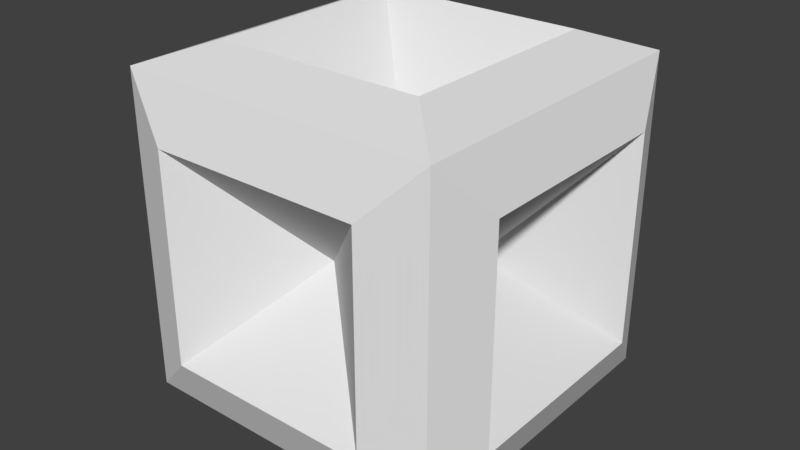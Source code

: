 # Source: WallYoutube.blend  (saved by Blender 2.78.0; exported with 4.5.12 LTS)
import bpy
from mathutils import Matrix  # noqa: F401  (used for matrix-valued properties, if any)

bpy.ops.wm.read_factory_settings(use_empty=True)
scene = bpy.context.scene
scene.name = 'Scene'

# ---- collections
col_collection_1 = bpy.data.collections.new('Collection 1'); scene.collection.children.link(col_collection_1)

# ---- materials (node trees are filled in below, after node groups)
mat_material = bpy.data.materials.new('Material')
mat_material.alpha_threshold = 0.0
mat_material.use_transparent_shadow = False
mat_material.roughness = 0.5
mat_material.line_color = (0.0, 0.0, 0.0, 1.0)

# ---- material node trees

# ---- world
world_world = bpy.data.worlds.new('World'); scene.world = world_world
world_world.color = (0.05088, 0.05088, 0.05088)
world_world.use_sun_shadow = False
world_world.sun_shadow_jitter_overblur = 0.0
world_world.cycles.sampling_method = 'MANUAL'

# ---- meshes
me_cube = bpy.data.meshes.new('Cube')
me_cube.from_pydata([(1.0, 1.0, -1.0), (1.0, -1.0, -1.0), (-1.0, -1.0, -1.0), (-1.0, 1.0, -1.0), (1.0, 1.0, 1.0), (1.0, -1.0, 1.0), (-1.0, -1.0, 1.0), (-1.0, 1.0, 1.0), (0.6642, 0.6642, -1.132), (0.6642, -0.6642, -1.132), (-0.6642, -0.6642, -1.132), (-0.6642, 0.6642, -1.132), (0.6642, 0.6642, 1.132), (-0.6642, 0.6642, 1.132), (-0.6642, -0.6642, 1.132), (0.6642, -0.6642, 1.132), (1.132, 0.6642, -0.6642), (1.132, 0.6642, 0.6642), (1.132, -0.6642, 0.6642), (1.132, -0.6642, -0.6642), (0.6642, -1.132, -0.6642), (0.6642, -1.132, 0.6642), (-0.6642, -1.132, 0.6642), (-0.6642, -1.132, -0.6642), (-1.132, -0.6642, -0.6642), (-1.132, -0.6642, 0.6642), (-1.132, 0.6642, 0.6642), (-1.132, 0.6642, -0.6642), (0.6642, 1.132, 0.6642), (0.6642, 1.132, -0.6642), (-0.6642, 1.132, -0.6642), (-0.6642, 1.132, 0.6642), (0.00202, 0.00202, -0.5556), (0.00202, -0.00202, -0.5556), (-0.00202, -0.00202, -0.5556), (-0.00202, 0.00202, -0.5556), (0.002019, 0.002019, 0.5556), (-0.00202, 0.002019, 0.5556), (-0.00202, -0.00202, 0.5556), (0.002019, -0.00202, 0.5556), (0.5556, 0.002019, -0.00202), (0.5556, 0.002019, 0.00202), (0.5556, -0.00202, 0.00202), (0.5556, -0.00202, -0.00202), (0.002019, -0.5556, -0.00202), (0.002019, -0.5556, 0.00202), (-0.00202, -0.5556, 0.00202), (-0.00202, -0.5556, -0.00202), (-0.5556, -0.00202, -0.00202), (-0.5556, -0.00202, 0.00202), (-0.5556, 0.00202, 0.00202), (-0.5556, 0.00202, -0.00202), (0.00202, 0.5556, 0.00202), (0.00202, 0.5556, -0.00202), (-0.002019, 0.5556, -0.00202), (-0.002019, 0.5556, 0.00202)], [], [(10, 11, 35, 34), (28, 29, 53, 52), (23, 20, 44, 47), (13, 14, 38, 37), (24, 25, 49, 48), (19, 16, 40, 43), (0, 1, 9, 8), (1, 2, 10, 9), (2, 3, 11, 10), (3, 0, 8, 11), (4, 7, 13, 12), (7, 6, 14, 13), (6, 5, 15, 14), (5, 4, 12, 15), (0, 4, 17, 16), (4, 5, 18, 17), (5, 1, 19, 18), (1, 0, 16, 19), (1, 5, 21, 20), (5, 6, 22, 21), (6, 2, 23, 22), (2, 1, 20, 23), (2, 6, 25, 24), (6, 7, 26, 25), (7, 3, 27, 26), (3, 2, 24, 27), (4, 0, 29, 28), (0, 3, 30, 29), (3, 7, 31, 30), (7, 4, 28, 31), (32, 33, 34, 35), (36, 37, 38, 39), (40, 41, 42, 43), (44, 45, 46, 47), (48, 49, 50, 51), (52, 53, 54, 55), (17, 18, 42, 41), (27, 24, 48, 51), (14, 15, 39, 38), (21, 22, 46, 45), (31, 28, 52, 55), (18, 19, 43, 42), (25, 26, 50, 49), (22, 23, 47, 46), (29, 30, 54, 53), (26, 27, 51, 50), (30, 31, 55, 54), (8, 9, 33, 32), (12, 13, 37, 36), (11, 8, 32, 35), (16, 17, 41, 40), (15, 12, 36, 39), (20, 21, 45, 44), (9, 10, 34, 33)])
me_cube.materials.append(mat_material)
me_cube.use_remesh_preserve_volume = False
me_cube.use_remesh_preserve_attributes = False
me_cube.use_mirror_vertex_groups = False
me_cube.update()

# ---- objects
ob_cube = bpy.data.objects.new('Cube', me_cube)

# ---- transforms, parenting, visibility, modifiers, constraints
ob_cube.location = (0.0, 0.0, 0.0)
ob_cube.lock_rotations_4d = False
ob_cube.empty_display_type = 'ARROWS'
ob_cube.lineart.crease_threshold = 0.0

# ---- collection membership
col_collection_1.objects.link(ob_cube)

# ---- scene / render settings (as saved in the file)
scene.frame_start = 1; scene.frame_end = 250; scene.frame_set(1)
scene.render.engine = 'BLENDER_EEVEE_NEXT'
scene.render.resolution_percentage = 50
scene.render.dither_intensity = 0.0
scene.cycles.use_denoising = False
scene.cycles.samples = 128
scene.cycles.sampling_pattern = 'TABULATED_SOBOL'
scene.cycles.light_sampling_threshold = 0.0
scene.cycles.use_adaptive_sampling = False
scene.cycles.use_light_tree = False
scene.cycles.blur_glossy = 0.0
scene.cycles.sample_clamp_indirect = 0.0
scene.view_settings.view_transform = 'Standard'
bpy.context.view_layer.update()

# ---- added for rendering (the .blend has no active camera and no usable light): camera, sun
cam_auto = bpy.data.cameras.new('AutoCamera')
cam_auto.lens = 50.0
cam_auto.sensor_width = 36.0
cam_auto.clip_end = 1000.0
ob_auto_camera = bpy.data.objects.new('AutoCamera', cam_auto)
scene.collection.objects.link(ob_auto_camera)
ob_auto_camera.location = (3.62825, -4.3539, 2.9026)
ob_auto_camera.rotation_euler = (1.09748, -7.21219e-08, 0.694738)
scene.camera = ob_auto_camera
light_auto_sun = bpy.data.lights.new('AutoSun', 'SUN')
light_auto_sun.energy = 3.0
light_auto_sun.angle = 0.0523599
ob_auto_sun = bpy.data.objects.new('AutoSun', light_auto_sun)
scene.collection.objects.link(ob_auto_sun)
ob_auto_sun.rotation_euler = (0.872665, 0.174533, 0.523599)
bpy.context.view_layer.update()
